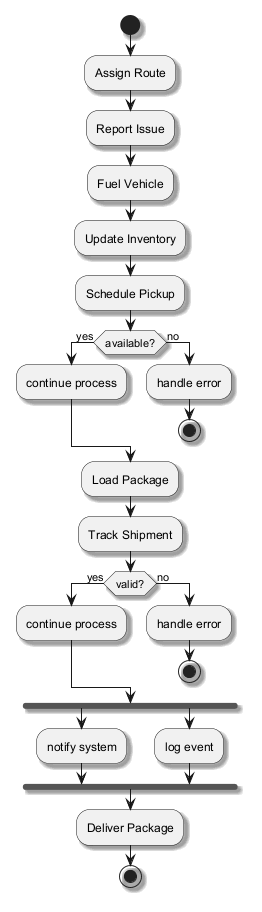

The diagram above was rendered by PlantUML. Its source (embedded in the PNG):
@startuml
skinparam shadowing true
start
:Assign Route;
:Report Issue;
:Fuel Vehicle;
:Update Inventory;
:Schedule Pickup;
if (available?) then (yes)
:continue process;
else (no)
:handle error;
stop
endif
:Load Package;
:Track Shipment;
if (valid?) then (yes)
:continue process;
else (no)
:handle error;
stop
endif
fork
:notify system;
fork again
:log event;
end fork
:Deliver Package;
stop
@enduml